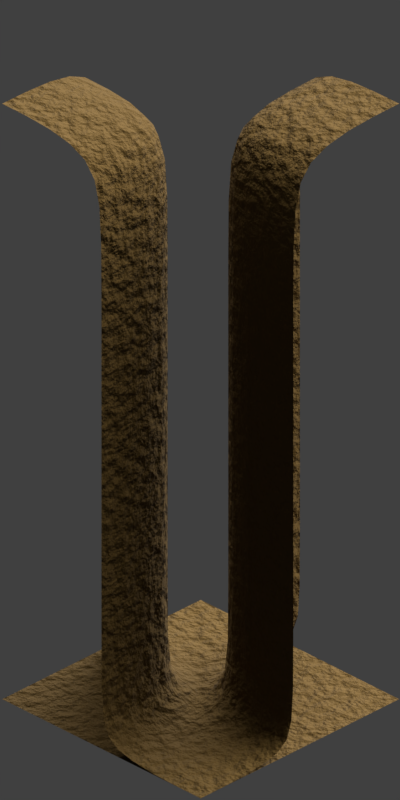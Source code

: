 # Source: cliff.blend  (saved by Blender 2.79.0; exported with 4.5.12 LTS)
import bpy
from mathutils import Matrix  # noqa: F401  (used for matrix-valued properties, if any)

bpy.ops.wm.read_factory_settings(use_empty=True)
scene = bpy.context.scene
scene.name = 'Scene'

# ---- collections
col_collection_1 = bpy.data.collections.new('Collection 1'); scene.collection.children.link(col_collection_1)
col_collection_2 = bpy.data.collections.new('Collection 2'); scene.collection.children.link(col_collection_2)
col_collection_2.hide_render = True
col_collection_2.hide_viewport = True
col_collection_11 = bpy.data.collections.new('Collection 11'); scene.collection.children.link(col_collection_11)
col_collection_11.hide_render = True
col_collection_11.hide_viewport = True

# ---- materials (node trees are filled in below, after node groups)
mat_material_001 = bpy.data.materials.new('Material.001')
mat_material_001.alpha_threshold = 0.0
mat_material_001.roughness = 0.5
mat_material_002 = bpy.data.materials.new('Material.002')
mat_material_002.alpha_threshold = 0.0
mat_material_002.roughness = 0.5

# ---- material node trees
mat_material_001.use_nodes = True; mat_material_001.node_tree.nodes.clear()
_N = mat_material_001.node_tree.nodes; _L = mat_material_001.node_tree.links
n0 = _N.new('ShaderNodeOutputMaterial'); n0.name = 'Material Output'; n0.location = (300, 300)
n1 = _N.new('ShaderNodeBsdfPrincipled'); n1.name = 'Principled BSDF'; n1.location = (10, 300)
n1.width = 150
n1.subsurface_method = 'BURLEY'
n1.inputs[0].default_value = (0.09463, 0.05521, 0.0135, 1.0)
n1.inputs[2].default_value = 1.0
n1.inputs[3].default_value = 1.45
n1.inputs[9].default_value = (1.0, 1.0, 1.0)
n1.inputs[13].default_value = 0.2
n2 = _N.new('ShaderNodeTexNoise'); n2.name = 'Noise Texture'; n2.location = (110, 100)
n2.inputs[2].default_value = 10.0
n2.inputs[3].default_value = 4.0
n3 = _N.new('ShaderNodeTexCoord'); n3.name = 'Texture Coordinate'; n3.location = (-80, 100)
n4 = _N.new('ShaderNodeDisplacement'); n4.name = 'Displacement'; n4.location = (0, 0)
n4.inputs[1].default_value = 0.0
n4.inputs[2].default_value = 0.1
_L.new(n1.outputs[0], n0.inputs[0])
_L.new(n3.outputs[3], n2.inputs[0])
_L.new(n2.outputs[0], n4.inputs[0])
_L.new(n4.outputs[0], n0.inputs[2])
n0.is_active_output = True
mat_material_002.use_nodes = True; mat_material_002.node_tree.nodes.clear()
_N = mat_material_002.node_tree.nodes; _L = mat_material_002.node_tree.links
n0 = _N.new('ShaderNodeOutputMaterial'); n0.name = 'Material Output'; n0.location = (300, 300)
n1 = _N.new('ShaderNodeBsdfPrincipled'); n1.name = 'Principled BSDF'; n1.location = (10, 300)
n1.width = 150
n1.subsurface_method = 'BURLEY'
n1.inputs[0].default_value = (0.03536, 0.3757, 0.0, 1.0)
n1.inputs[2].default_value = 0.4862
n1.inputs[3].default_value = 1.45
n1.inputs[9].default_value = (1.0, 1.0, 1.0)
n1.inputs[13].default_value = 0.133
_L.new(n1.outputs[0], n0.inputs[0])
n0.is_active_output = True

# ---- world
world_world = bpy.data.worlds.new('World'); scene.world = world_world
world_world.color = (0.05088, 0.05088, 0.05088)
world_world.use_sun_shadow = False
world_world.sun_shadow_jitter_overblur = 0.0
world_world.cycles.sampling_method = 'MANUAL'

# ---- cameras
cam_camera_001 = bpy.data.cameras.new('Camera.001')
cam_camera_001.type = 'ORTHO'
cam_camera_001.clip_end = 100.0
cam_camera_001.lens = 35.0
cam_camera_001.sensor_width = 32.0
cam_camera_001.sensor_height = 18.0
cam_camera_001.ortho_scale = 5.7
cam_camera_001.display_size = 2.0
cam_camera_001.dof.focus_distance = 0.0

# ---- lights
light_sun = bpy.data.lights.new('Sun', 'SUN')
light_sun.transmission_factor = 0.0
light_sun.angle = 1.571
light_sun.shadow_buffer_clip_start = 0.5
light_sun.shadow_soft_size = 1.0
light_sun.shadow_cascade_max_distance = 1000.0

# ---- meshes
me_plane_010 = bpy.data.meshes.new('Plane.010')
me_plane_010.from_pydata([(1.0, -1.0, 0.0), (1.0, 1.0, 4.9), (1.0, 0.0, 4.9), (1.0, 0.0, 0.0), (-1.0, -1.0, 4.9), (-0.06667, -1.0, 0.0), (-0.06667, -1.0, 4.9), (-1.0, 1.0, 4.9), (-0.06667, 1.0, 4.9), (-1.0, 0.0, 4.9), (-0.06667, 0.0, 4.9), (-0.06667, 0.0, 0.0), (1.0, 0.0, 0.7383), (-0.06667, -1.0, 0.7383), (-0.06667, 0.0, 0.7383), (-0.06667, -1.0, 4.525), (-0.06667, 0.0, 4.525), (1.0, 0.0, 4.525), (1.0, -7.0, 0.0), (1.0, -5.0, 0.0), (1.0, -5.667, 0.0), (1.0, -6.333, 0.0), (-1.0, -7.0, 4.9), (-1.0, -5.0, 4.9), (-0.06667, -7.0, 4.9), (-0.06667, -7.0, 0.0), (-0.06667, -5.0, 0.0), (-0.06667, -5.0, 4.9), (-1.0, -5.667, 4.9), (-1.0, -6.333, 4.9), (-0.06667, -6.333, 4.9), (-0.06667, -5.667, 4.9), (-0.06667, -6.333, 0.0), (-0.06667, -5.667, 0.0), (-0.06667, -7.0, 0.7383), (-0.06667, -5.0, 0.7383), (-0.06667, -6.333, 0.7383), (-0.06667, -5.667, 0.7383), (-0.06667, -5.0, 4.525), (-0.06667, -6.333, 4.525), (-0.06667, -5.667, 4.525), (-0.06667, -7.0, 4.525), (1.0, -11.0, 0.0), (1.0, -13.0, 4.9), (1.0, -12.0, 0.0), (1.0, -12.0, 4.9), (-1.0, -11.0, 4.9), (-0.06667, -11.0, 4.9), (-0.06667, -11.0, 0.0), (-1.0, -13.0, 4.9), (-0.06667, -13.0, 4.9), (-1.0, -12.0, 4.9), (-0.06667, -12.0, 4.9), (-0.06667, -12.0, 0.0), (1.0, -12.0, 0.7383), (-0.06667, -11.0, 0.7383), (-0.06667, -12.0, 0.7383), (1.0, -12.0, 4.525), (-0.06667, -12.0, 4.525), (-0.06667, -11.0, 4.525), (-1.0, -17.0, 0.0), (1.0, -17.0, 0.0), (-0.3333, -17.0, 0.0), (0.3333, -17.0, 0.0), (-1.0, -19.0, 4.9), (1.0, -19.0, 4.9), (-0.3333, -19.0, 4.9), (0.3333, -19.0, 4.9), (-1.0, -18.0, 0.0), (-1.0, -18.0, 4.9), (1.0, -18.0, 4.9), (1.0, -18.0, 0.0), (-0.3333, -18.0, 4.9), (-0.3333, -18.0, 0.0), (0.3333, -18.0, 4.9), (0.3333, -18.0, 0.0), (-1.0, -18.0, 0.7383), (1.0, -18.0, 0.7383), (-0.3333, -18.0, 0.7383), (0.3333, -18.0, 0.7383), (-1.0, -18.0, 4.525), (1.0, -18.0, 4.525), (-0.3333, -18.0, 4.525), (0.3333, -18.0, 4.525), (-1.0, -23.0, 0.0), (-1.0, -25.0, 4.9), (-1.0, -24.0, 4.9), (-1.0, -24.0, 0.0), (1.0, -23.0, 4.9), (0.0, -23.0, 0.0), (0.0, -23.0, 4.9), (1.0, -25.0, 4.9), (0.0, -25.0, 4.9), (1.0, -24.0, 4.9), (0.0, -24.0, 4.9), (0.0, -24.0, 0.0), (-1.0, -24.0, 0.7383), (0.0, -23.0, 0.7383), (0.0, -24.0, 0.7383), (0.0, -23.0, 4.525), (-1.0, -24.0, 4.525), (0.0, -24.0, 4.525), (-1.0, -31.0, 0.0), (-1.0, -29.0, 0.0), (-1.0, -30.33, 0.0), (-1.0, -29.67, 0.0), (1.0, -31.0, 4.9), (1.0, -29.0, 4.9), (0.0, -31.0, 0.0), (0.0, -31.0, 4.9), (0.0, -29.0, 4.9), (0.0, -29.0, 0.0), (1.0, -30.33, 4.9), (1.0, -29.67, 4.9), (0.0, -30.33, 0.0), (0.0, -29.67, 0.0), (0.0, -30.33, 4.9), (0.0, -29.67, 4.9), (0.0, -31.0, 0.7383), (0.0, -29.0, 0.7383), (0.0, -30.33, 0.7383), (0.0, -29.67, 0.7383), (0.0, -31.0, 4.525), (0.0, -29.0, 4.525), (0.0, -30.33, 4.525), (0.0, -29.67, 4.525), (-1.0, -37.0, 0.0), (-1.0, -35.0, 4.9), (-1.0, -36.0, 0.0), (-1.0, -36.0, 4.9), (1.0, -37.0, 4.9), (0.0, -37.0, 4.9), (0.0, -37.0, 0.0), (1.0, -35.0, 4.9), (0.0, -35.0, 4.9), (1.0, -36.0, 4.9), (0.0, -36.0, 0.0), (0.0, -36.0, 4.9), (-1.0, -36.0, 0.7383), (0.0, -37.0, 0.7383), (0.0, -36.0, 0.7383), (-1.0, -36.0, 4.525), (0.0, -36.0, 4.525), (0.0, -37.0, 4.525), (-1.0, -43.0, 0.0), (1.0, -43.0, 0.0), (0.3333, -43.0, 0.0), (-0.3333, -43.0, 0.0), (-1.0, -41.0, 4.9), (1.0, -41.0, 4.9), (0.3333, -41.0, 4.9), (-0.3333, -41.0, 4.9), (-1.0, -42.0, 4.9), (-1.0, -42.0, 0.0), (1.0, -42.0, 0.0), (1.0, -42.0, 4.9), (-0.3333, -42.0, 0.0), (-0.3333, -42.0, 4.9), (0.3333, -42.0, 0.0), (0.3333, -42.0, 4.9), (-1.0, -42.0, 0.7383), (1.0, -42.0, 0.7383), (-0.3333, -42.0, 0.7383), (0.3333, -42.0, 0.7383), (1.0, -42.0, 4.525), (-0.3333, -42.0, 4.525), (0.3333, -42.0, 4.525), (-1.0, -42.0, 4.525)], [], [(10, 2, 1, 8), (9, 10, 8, 7), (13, 5, 11, 14), (4, 6, 10, 9), (5, 0, 3, 11), (16, 17, 2, 10), (11, 3, 12, 14), (15, 13, 14, 16), (6, 15, 16, 10), (14, 12, 17, 16), (33, 20, 19, 26), (28, 31, 27, 23), (37, 33, 26, 35), (34, 25, 32, 36), (36, 32, 33, 37), (22, 24, 30, 29), (29, 30, 31, 28), (25, 18, 21, 32), (32, 21, 20, 33), (39, 36, 37, 40), (41, 34, 36, 39), (40, 37, 35, 38), (31, 40, 38, 27), (24, 41, 39, 30), (30, 39, 40, 31), (53, 44, 42, 48), (51, 52, 47, 46), (56, 53, 48, 55), (49, 50, 52, 51), (50, 43, 45, 52), (56, 54, 44, 53), (58, 57, 54, 56), (58, 56, 55, 59), (52, 58, 59, 47), (52, 45, 57, 58), (75, 71, 61, 63), (68, 73, 62, 60), (73, 75, 63, 62), (66, 67, 74, 72), (78, 79, 75, 73), (64, 66, 72, 69), (76, 78, 73, 68), (67, 65, 70, 74), (79, 77, 71, 75), (83, 81, 77, 79), (80, 82, 78, 76), (82, 83, 79, 78), (72, 74, 83, 82), (69, 72, 82, 80), (74, 70, 81, 83), (94, 93, 88, 90), (87, 95, 89, 84), (101, 94, 90, 99), (85, 92, 94, 86), (96, 98, 95, 87), (92, 91, 93, 94), (100, 101, 98, 96), (95, 98, 97, 89), (86, 94, 101, 100), (98, 101, 99, 97), (117, 113, 107, 110), (105, 115, 111, 103), (125, 117, 110, 123), (122, 109, 116, 124), (124, 116, 117, 125), (102, 108, 114, 104), (104, 114, 115, 105), (109, 106, 112, 116), (116, 112, 113, 117), (114, 120, 121, 115), (108, 118, 120, 114), (115, 121, 119, 111), (120, 124, 125, 121), (118, 122, 124, 120), (121, 125, 123, 119), (137, 135, 133, 134), (129, 137, 134, 127), (143, 131, 137, 142), (126, 132, 136, 128), (141, 142, 137, 129), (131, 130, 135, 137), (128, 136, 140, 138), (132, 139, 140, 136), (138, 140, 142, 141), (139, 143, 142, 140), (159, 155, 149, 150), (152, 157, 151, 148), (157, 159, 150, 151), (147, 146, 158, 156), (165, 166, 159, 157), (144, 147, 156, 153), (167, 165, 157, 152), (146, 145, 154, 158), (166, 164, 155, 159), (158, 154, 161, 163), (153, 156, 162, 160), (156, 158, 163, 162), (163, 161, 164, 166), (160, 162, 165, 167), (162, 163, 166, 165)])
me_plane_010.polygons.foreach_set('use_smooth', [True] * 100)
_k = {(1, 2): 1.0, (3, 12): 1.0, (4, 6): 1.0, (6, 15): 1.0, (7, 9): 1.0, (0, 3): 1.0, (0, 5): 1.0, (4, 9): 1.0, (1, 8): 1.0, (7, 8): 1.0, (12, 17): 1.0, (5, 13): 1.0, (13, 15): 1.0, (2, 17): 1.0, (18, 21): 1.0, (19, 20): 1.0, (20, 21): 1.0, (22, 29): 1.0, (23, 27): 1.0, (22, 24): 1.0, (25, 34): 1.0, (27, 38): 1.0, (23, 28): 1.0, (28, 29): 1.0, (18, 25): 1.0, (19, 26): 1.0, (34, 41): 1.0, (26, 35): 1.0, (35, 38): 1.0, (24, 41): 1.0, (43, 45): 1.0, (45, 57): 1.0, (46, 47): 1.0, (48, 55): 1.0, (49, 50): 1.0, (42, 44): 1.0, (42, 48): 1.0, (49, 51): 1.0, (46, 51): 1.0, (43, 50): 1.0, (44, 54): 1.0, (55, 59): 1.0, (54, 57): 1.0, (47, 59): 1.0, (61, 63): 1.0, (60, 62): 1.0, (62, 63): 1.0, (64, 69): 1.0, (65, 67): 1.0, (64, 66): 1.0, (66, 67): 1.0, (69, 80): 1.0, (65, 70): 1.0, (71, 77): 1.0, (61, 71): 1.0, (60, 68): 1.0, (68, 76): 1.0, (77, 81): 1.0, (76, 80): 1.0, (70, 81): 1.0, (85, 86): 1.0, (87, 96): 1.0, (88, 90): 1.0, (90, 99): 1.0, (91, 93): 1.0, (84, 87): 1.0, (84, 89): 1.0, (91, 92): 1.0, (88, 93): 1.0, (85, 92): 1.0, (96, 100): 1.0, (89, 97): 1.0, (97, 99): 1.0, (86, 100): 1.0, (103, 105): 1.0, (102, 104): 1.0, (104, 105): 1.0, (106, 109): 1.0, (107, 113): 1.0, (109, 122): 1.0, (107, 110): 1.0, (111, 119): 1.0, (106, 112): 1.0, (112, 113): 1.0, (103, 111): 1.0, (102, 108): 1.0, (108, 118): 1.0, (119, 123): 1.0, (118, 122): 1.0, (110, 123): 1.0, (127, 129): 1.0, (129, 141): 1.0, (130, 131): 1.0, (132, 139): 1.0, (133, 134): 1.0, (126, 128): 1.0, (126, 132): 1.0, (133, 135): 1.0, (127, 134): 1.0, (130, 135): 1.0, (128, 138): 1.0, (139, 143): 1.0, (138, 141): 1.0, (131, 143): 1.0, (144, 147): 1.0, (145, 146): 1.0, (146, 147): 1.0, (149, 155): 1.0, (148, 151): 1.0, (149, 150): 1.0, (150, 151): 1.0, (148, 152): 1.0, (153, 160): 1.0, (155, 164): 1.0, (144, 153): 1.0, (145, 154): 1.0, (160, 167): 1.0, (154, 161): 1.0, (161, 164): 1.0, (152, 167): 1.0}
me_plane_010.attributes.new('crease_edge', 'FLOAT', 'EDGE').data.foreach_set('value', [_k.get((min(e.vertices), max(e.vertices)), 0.0) for e in me_plane_010.edges])
me_plane_010.materials.append(mat_material_001)
me_plane_010.materials.append(mat_material_002)
me_plane_010.use_remesh_preserve_volume = False
me_plane_010.use_remesh_preserve_attributes = False
me_plane_010.use_mirror_vertex_groups = False
me_plane_010.update()
me_plane_012 = bpy.data.meshes.new('Plane.012')
me_plane_012.from_pydata([(-1.0, -1.0, 4.9), (1.0, -1.0, 4.9), (-1.0, 1.0, 4.9), (1.0, 1.0, 4.9), (-0.3333, -1.0, 4.9), (0.3333, -1.0, 4.9), (0.3333, 1.0, 4.9), (-0.3333, 1.0, 4.9), (-1.0, 0.3333, 4.9), (-1.0, -0.3333, 4.9), (1.0, -0.3333, 4.9), (1.0, 0.3333, 4.9), (-0.3333, -0.3333, 4.9), (-0.3333, 0.3333, 4.9), (0.3333, -0.3333, 4.9), (0.3333, 0.3333, 4.9), (-1.0, 3.0, 0.0), (1.0, 3.0, 0.0), (0.3333, 3.0, 0.0), (-0.3333, 3.0, 0.0), (-1.0, 2.0, 0.0), (-1.0, 2.0, 4.9), (1.0, 2.0, 4.9), (1.0, 2.0, 0.0), (-0.3333, 2.0, 4.9), (-0.3333, 2.0, 0.0), (0.3333, 2.0, 4.9), (0.3333, 2.0, 0.0), (-1.0, -3.0, 0.0), (1.0, -3.0, 0.0), (-0.3333, -3.0, 0.0), (0.3333, -3.0, 0.0), (-1.0, -2.0, 4.9), (-1.0, -2.0, 0.0), (1.0, -2.0, 0.0), (1.0, -2.0, 4.9), (-0.3333, -2.0, 0.0), (-0.3333, -2.0, 4.9), (0.3333, -2.0, 0.0), (0.3333, -2.0, 4.9), (3.0, -1.0, 0.0), (3.0, 1.0, 0.0), (2.0, -1.0, 4.9), (2.0, -1.0, 0.0), (2.0, 1.0, 0.0), (2.0, 1.0, 4.9), (3.0, -0.3333, 0.0), (3.0, 0.3333, 0.0), (2.0, -0.3333, 4.9), (2.0, 0.3333, 4.9), (2.0, -0.3333, 0.0), (2.0, 0.3333, 0.0), (3.0, 3.0, 0.0), (2.0, 3.0, 0.0), (3.0, 2.0, 0.0), (2.0, 2.0, 4.9), (2.0, 2.0, 0.0), (3.0, -3.0, 0.0), (2.0, -3.0, 0.0), (3.0, -2.0, 0.0), (2.0, -2.0, 0.0), (2.0, -2.0, 4.9), (-3.0, -1.0, 0.0), (-3.0, 1.0, 0.0), (-2.067, -1.0, 0.0), (-2.067, -1.0, 4.9), (-2.067, 1.0, 4.9), (-2.067, 1.0, 0.0), (-3.0, 0.3333, 0.0), (-3.0, -0.3333, 0.0), (-2.067, -0.3333, 0.0), (-2.067, 0.3333, 0.0), (-2.067, -0.3333, 4.9), (-2.067, 0.3333, 4.9), (-3.0, 3.0, 0.0), (-2.067, 3.0, 0.0), (-3.0, 2.0, 0.0), (-2.067, 2.0, 0.0), (-2.067, 2.0, 4.9), (-3.0, -3.0, 0.0), (-2.067, -3.0, 0.0), (-3.0, -2.0, 0.0), (-2.067, -2.0, 0.0), (-2.067, -2.0, 4.9), (-1.0, 2.0, 4.162), (1.0, 2.0, 4.162), (-0.3333, 2.0, 4.162), (0.3333, 2.0, 4.162), (-1.0, -2.0, 4.162), (1.0, -2.0, 4.162), (-0.3333, -2.0, 4.162), (0.3333, -2.0, 4.162), (2.0, -1.0, 4.162), (2.0, 1.0, 4.162), (2.0, -0.3333, 4.162), (2.0, 0.3333, 4.162), (2.0, 2.0, 4.162), (2.0, -2.0, 4.162), (-2.067, -1.0, 4.162), (-2.067, 1.0, 4.162), (-2.067, -0.3333, 4.162), (-2.067, 0.3333, 4.162), (-2.067, 2.0, 4.162), (-2.067, -2.0, 4.162), (1.0, 2.0, 0.3751), (-0.3333, 2.0, 0.3751), (0.3333, 2.0, 0.3751), (-1.0, -2.0, 0.3751), (2.0, -1.0, 0.3751), (2.0, 2.0, 0.3751), (-2.067, 1.0, 0.3751), (-2.067, -0.3333, 0.3751), (-2.067, 0.3333, 0.3751), (-2.067, 2.0, 0.3751), (-2.067, -2.0, 0.3751), (-1.0, 2.0, 0.3751), (1.0, -2.0, 0.3751), (-0.3333, -2.0, 0.3751), (0.3333, -2.0, 0.3751), (2.0, 1.0, 0.3751), (2.0, -0.3333, 0.3751), (2.0, 0.3333, 0.3751), (2.0, -2.0, 0.3751), (-2.067, -1.0, 0.3751)], [], [(15, 11, 3, 6), (8, 13, 7, 2), (13, 15, 6, 7), (4, 5, 14, 12), (12, 14, 15, 13), (0, 4, 12, 9), (9, 12, 13, 8), (5, 1, 10, 14), (14, 10, 11, 15), (27, 23, 17, 18), (20, 25, 19, 16), (25, 27, 18, 19), (7, 6, 26, 24), (105, 106, 27, 25), (2, 7, 24, 21), (115, 105, 25, 20), (6, 3, 22, 26), (106, 104, 23, 27), (39, 35, 1, 5), (32, 37, 4, 0), (37, 39, 5, 4), (30, 31, 38, 36), (90, 91, 39, 37), (28, 30, 36, 33), (88, 90, 37, 32), (31, 29, 34, 38), (91, 89, 35, 39), (51, 47, 41, 44), (11, 49, 45, 3), (121, 51, 44, 119), (108, 43, 50, 120), (120, 50, 51, 121), (1, 42, 48, 10), (10, 48, 49, 11), (43, 40, 46, 50), (50, 46, 47, 51), (56, 54, 52, 53), (23, 56, 53, 17), (119, 44, 56, 109), (3, 45, 55, 22), (104, 109, 56, 23), (44, 41, 54, 56), (60, 59, 40, 43), (35, 61, 42, 1), (122, 60, 43, 108), (29, 58, 60, 34), (89, 97, 61, 35), (58, 57, 59, 60), (73, 8, 2, 66), (68, 71, 67, 63), (101, 73, 66, 99), (98, 65, 72, 100), (100, 72, 73, 101), (62, 64, 70, 69), (69, 70, 71, 68), (65, 0, 9, 72), (72, 9, 8, 73), (77, 20, 16, 75), (76, 77, 75, 74), (99, 66, 78, 102), (63, 67, 77, 76), (66, 2, 21, 78), (113, 115, 20, 77), (83, 32, 0, 65), (81, 82, 64, 62), (103, 83, 65, 98), (79, 80, 82, 81), (80, 28, 33, 82), (103, 88, 32, 83), (114, 107, 88, 103), (114, 103, 98, 123), (78, 21, 84, 102), (110, 99, 102, 113), (111, 100, 101, 112), (123, 98, 100, 111), (112, 101, 99, 110), (116, 122, 97, 89), (61, 97, 92, 42), (22, 55, 96, 85), (45, 93, 96, 55), (48, 94, 95, 49), (42, 92, 94, 48), (49, 95, 93, 45), (118, 116, 89, 91), (107, 117, 90, 88), (117, 118, 91, 90), (26, 22, 85, 87), (21, 24, 86, 84), (24, 26, 87, 86), (36, 38, 118, 117), (33, 36, 117, 107), (38, 34, 116, 118), (34, 60, 122, 116), (71, 112, 110, 67), (64, 123, 111, 70), (70, 111, 112, 71), (67, 110, 113, 77), (82, 114, 123, 64), (82, 33, 107, 114), (102, 84, 115, 113), (97, 122, 108, 92), (85, 96, 109, 104), (93, 119, 109, 96), (94, 120, 121, 95), (92, 108, 120, 94), (95, 121, 119, 93), (87, 85, 104, 106), (84, 86, 105, 115), (86, 87, 106, 105)])
me_plane_012.polygons.foreach_set('use_smooth', [True] * 109)
_k = {(0, 9): 1.0, (1, 5): 1.0, (3, 11): 1.0, (2, 7): 1.0, (0, 4): 1.0, (4, 5): 1.0, (3, 6): 1.0, (6, 7): 1.0, (2, 8): 1.0, (8, 9): 1.0, (1, 10): 1.0, (10, 11): 1.0, (17, 23): 1.0, (16, 19): 1.0, (17, 18): 1.0, (18, 19): 1.0, (16, 20): 1.0, (21, 84): 1.0, (23, 104): 1.0, (28, 33): 1.0, (29, 31): 1.0, (28, 30): 1.0, (30, 31): 1.0, (33, 107): 1.0, (29, 34): 1.0, (35, 89): 1.0, (40, 43): 1.0, (41, 47): 1.0, (43, 108): 1.0, (41, 44): 1.0, (45, 93): 1.0, (40, 46): 1.0, (46, 47): 1.0, (52, 53): 1.0, (57, 59): 1.0, (62, 69): 1.0, (63, 67): 1.0, (62, 64): 1.0, (65, 98): 1.0, (67, 110): 1.0, (63, 68): 1.0, (68, 69): 1.0, (74, 76): 1.0, (79, 80): 1.0, (2, 21): 1.0, (3, 22): 1.0, (1, 35): 1.0, (0, 32): 1.0, (3, 45): 1.0, (1, 42): 1.0, (52, 54): 1.0, (17, 53): 1.0, (41, 54): 1.0, (57, 58): 1.0, (40, 59): 1.0, (29, 58): 1.0, (0, 65): 1.0, (2, 66): 1.0, (63, 76): 1.0, (16, 75): 1.0, (79, 81): 1.0, (62, 81): 1.0, (74, 75): 1.0, (28, 80): 1.0, (84, 115): 1.0, (22, 85): 1.0, (32, 88): 1.0, (89, 116): 1.0, (42, 92): 1.0, (93, 119): 1.0, (98, 123): 1.0, (66, 99): 1.0, (85, 104): 1.0, (88, 107): 1.0, (92, 108): 1.0, (99, 110): 1.0, (20, 115): 1.0, (34, 116): 1.0, (44, 119): 1.0, (64, 123): 1.0}
me_plane_012.attributes.new('crease_edge', 'FLOAT', 'EDGE').data.foreach_set('value', [_k.get((min(e.vertices), max(e.vertices)), 0.0) for e in me_plane_012.edges])
me_plane_012.materials.append(mat_material_001)
me_plane_012.materials.append(mat_material_002)
me_plane_012.use_remesh_preserve_volume = False
me_plane_012.use_remesh_preserve_attributes = False
me_plane_012.use_mirror_vertex_groups = False
me_plane_012.update()
me_plane_002 = bpy.data.meshes.new('Plane.002')
me_plane_002.from_pydata([(-1.0, -1.0, 4.9), (1.0, -1.0, 4.9), (0.3333, -1.0, 4.9), (-0.3333, -1.0, 4.9), (-1.0, 1.0, 0.0), (1.0, 1.0, 0.0), (0.3333, 1.0, 0.0), (-0.3333, 1.0, 0.0), (-1.0, 0.0, 0.0), (-1.0, 0.0, 4.9), (1.0, 0.0, 4.9), (1.0, 0.0, 0.0), (-0.3333, 0.0, 4.9), (-0.3333, 0.0, 0.0), (0.3333, 0.0, 4.9), (0.3333, 0.0, 0.0), (-1.0, 0.0, 4.162), (1.0, 0.0, 4.162), (-0.3333, 0.0, 4.162), (0.3333, 0.0, 4.162), (1.0, 0.0, 0.3751), (-0.3333, 0.0, 0.3751), (0.3333, 0.0, 0.3751), (-1.0, 0.0, 0.3751), (1.0, 41.0, 4.9), (1.0, 43.0, 0.0), (1.0, 42.0, 0.0), (1.0, 42.0, 4.9), (-1.0, 41.0, 0.0), (-0.06667, 41.0, 4.9), (-0.06667, 41.0, 0.0), (-1.0, 43.0, 0.0), (-0.06667, 43.0, 0.0), (-1.0, 42.0, 0.0), (-0.06667, 42.0, 0.0), (-0.06667, 42.0, 4.9), (1.0, 42.0, 4.162), (-0.06667, 41.0, 4.162), (-0.06667, 42.0, 4.162), (-0.06667, 41.0, 0.3751), (-0.06667, 42.0, 0.3751), (1.0, 42.0, 0.3751), (1.0, 35.0, 4.9), (1.0, 37.0, 4.9), (1.0, 36.33, 4.9), (1.0, 35.67, 4.9), (-1.0, 35.0, 0.0), (-1.0, 37.0, 0.0), (-0.06667, 35.0, 0.0), (-0.06667, 35.0, 4.9), (-0.06667, 37.0, 4.9), (-0.06667, 37.0, 0.0), (-1.0, 36.33, 0.0), (-1.0, 35.67, 0.0), (-0.06667, 35.67, 0.0), (-0.06667, 36.33, 0.0), (-0.06667, 35.67, 4.9), (-0.06667, 36.33, 4.9), (-0.06667, 35.0, 4.162), (-0.06667, 37.0, 4.162), (-0.06667, 35.67, 4.162), (-0.06667, 36.33, 4.162), (-0.06667, 37.0, 0.3751), (-0.06667, 35.67, 0.3751), (-0.06667, 36.33, 0.3751), (-0.06667, 35.0, 0.3751), (1.0, 31.0, 4.9), (1.0, 29.0, 0.0), (1.0, 30.0, 4.9), (1.0, 30.0, 0.0), (-1.0, 31.0, 0.0), (-0.06667, 31.0, 0.0), (-0.06667, 31.0, 4.9), (-1.0, 29.0, 0.0), (-0.06667, 29.0, 0.0), (-1.0, 30.0, 0.0), (-0.06667, 30.0, 0.0), (-0.06667, 30.0, 4.9), (1.0, 30.0, 4.162), (-0.06667, 31.0, 4.162), (-0.06667, 30.0, 4.162), (1.0, 30.0, 0.3751), (-0.06667, 30.0, 0.3751), (-0.06667, 31.0, 0.3751), (-1.0, 25.0, 4.9), (1.0, 25.0, 4.9), (-0.3333, 25.0, 4.9), (0.3333, 25.0, 4.9), (-1.0, 23.0, 0.0), (1.0, 23.0, 0.0), (-0.3333, 23.0, 0.0), (0.3333, 23.0, 0.0), (-1.0, 24.0, 4.9), (-1.0, 24.0, 0.0), (1.0, 24.0, 0.0), (1.0, 24.0, 4.9), (-0.3333, 24.0, 0.0), (-0.3333, 24.0, 4.9), (0.3333, 24.0, 0.0), (0.3333, 24.0, 4.9), (-1.0, 24.0, 4.162), (1.0, 24.0, 4.162), (-0.3333, 24.0, 4.162), (0.3333, 24.0, 4.162), (-1.0, 24.0, 0.3751), (1.0, 24.0, 0.3751), (-0.3333, 24.0, 0.3751), (0.3333, 24.0, 0.3751), (-1.0, 19.0, 4.9), (-1.0, 17.0, 0.0), (-1.0, 18.0, 0.0), (-1.0, 18.0, 4.9), (1.0, 19.0, 0.0), (0.0, 19.0, 4.9), (0.0, 19.0, 0.0), (1.0, 17.0, 0.0), (0.0, 17.0, 0.0), (1.0, 18.0, 0.0), (0.0, 18.0, 0.0), (0.0, 18.0, 4.9), (-1.0, 18.0, 4.162), (0.0, 19.0, 4.162), (0.0, 18.0, 4.162), (0.0, 19.0, 0.3751), (-1.0, 18.0, 0.3751), (0.0, 18.0, 0.3751), (-1.0, 11.0, 4.9), (-1.0, 13.0, 4.9), (-1.0, 11.67, 4.9), (-1.0, 12.33, 4.9), (1.0, 11.0, 0.0), (1.0, 13.0, 0.0), (0.0, 11.0, 4.9), (0.0, 11.0, 0.0), (0.0, 13.0, 0.0), (0.0, 13.0, 4.9), (1.0, 11.67, 0.0), (1.0, 12.33, 0.0), (0.0, 11.67, 4.9), (0.0, 12.33, 4.9), (0.0, 11.67, 0.0), (0.0, 12.33, 0.0), (0.0, 11.0, 4.162), (0.0, 13.0, 4.162), (0.0, 11.67, 4.162), (0.0, 12.33, 4.162), (0.0, 11.0, 0.3751), (0.0, 13.0, 0.3751), (0.0, 11.67, 0.3751), (0.0, 12.33, 0.3751), (-1.0, 5.0, 4.9), (-1.0, 7.0, 0.0), (-1.0, 6.0, 4.9), (-1.0, 6.0, 0.0), (1.0, 5.0, 0.0), (0.0, 5.0, 0.0), (0.0, 5.0, 4.9), (1.0, 7.0, 0.0), (0.0, 7.0, 0.0), (1.0, 6.0, 0.0), (0.0, 6.0, 4.9), (0.0, 6.0, 0.0), (-1.0, 6.0, 4.162), (0.0, 5.0, 4.162), (0.0, 6.0, 4.162), (-1.0, 6.0, 0.3751), (0.0, 6.0, 0.3751), (0.0, 5.0, 0.3751), (-1.0, 47.0, 4.9), (-1.0, 49.0, 0.0), (-1.0, 48.0, 4.9), (-1.0, 48.0, 0.0), (1.0, 47.0, 0.0), (0.0, 47.0, 0.0), (0.0, 47.0, 4.9), (1.0, 49.0, 0.0), (0.0, 49.0, 0.0), (1.0, 48.0, 0.0), (0.0, 48.0, 4.9), (0.0, 48.0, 0.0), (-1.0, 48.0, 4.162), (0.0, 47.0, 4.162), (0.0, 48.0, 4.162), (-1.0, 48.0, 0.3751), (0.0, 48.0, 0.3751), (0.0, 47.0, 0.3751), (1.0, 49.0, 4.9), (1.0, 47.0, 0.0), (1.0, 48.0, 4.9), (1.0, 48.0, 0.0), (-1.0, 49.0, 0.0), (-0.06667, 49.0, 0.0), (-0.06667, 49.0, 4.9), (-1.0, 47.0, 0.0), (-0.06667, 47.0, 0.0), (-1.0, 48.0, 0.0), (-0.06667, 48.0, 0.0), (-0.06667, 48.0, 4.9), (1.0, 48.0, 4.162), (-0.06667, 49.0, 4.162), (-0.06667, 48.0, 4.162), (1.0, 48.0, 0.3751), (-0.06667, 48.0, 0.3751), (-0.06667, 49.0, 0.3751), (-1.0, 55.0, 4.9), (-1.0, 53.0, 0.0), (-1.0, 54.0, 0.0), (-1.0, 54.0, 4.9), (1.0, 55.0, 0.0), (0.0, 55.0, 4.9), (0.0, 55.0, 0.0), (1.0, 53.0, 0.0), (0.0, 53.0, 0.0), (1.0, 54.0, 0.0), (0.0, 54.0, 0.0), (0.0, 54.0, 4.9), (-1.0, 54.0, 4.162), (0.0, 55.0, 4.162), (0.0, 54.0, 4.162), (0.0, 55.0, 0.3751), (-1.0, 54.0, 0.3751), (0.0, 54.0, 0.3751), (1.0, 53.0, 4.9), (1.0, 55.0, 0.0), (1.0, 54.0, 0.0), (1.0, 54.0, 4.9), (-1.0, 53.0, 0.0), (-0.06667, 53.0, 4.9), (-0.06667, 53.0, 0.0), (-1.0, 55.0, 0.0), (-0.06667, 55.0, 0.0), (-1.0, 54.0, 0.0), (-0.06667, 54.0, 0.0), (-0.06667, 54.0, 4.9), (1.0, 54.0, 4.162), (-0.06667, 53.0, 4.162), (-0.06667, 54.0, 4.162), (-0.06667, 53.0, 0.3751), (-0.06667, 54.0, 0.3751), (1.0, 54.0, 0.3751)], [], [(15, 11, 5, 6), (8, 13, 7, 4), (13, 15, 6, 7), (3, 2, 14, 12), (21, 22, 15, 13), (0, 3, 12, 9), (23, 21, 13, 8), (2, 1, 10, 14), (22, 20, 11, 15), (14, 10, 17, 19), (9, 12, 18, 16), (12, 14, 19, 18), (19, 17, 20, 22), (16, 18, 21, 23), (18, 19, 22, 21), (34, 26, 25, 32), (33, 34, 32, 31), (37, 29, 35, 38), (28, 30, 34, 33), (29, 24, 27, 35), (40, 41, 26, 34), (35, 27, 36, 38), (39, 37, 38, 40), (30, 39, 40, 34), (38, 36, 41, 40), (57, 44, 43, 50), (52, 55, 51, 47), (61, 57, 50, 59), (58, 49, 56, 60), (60, 56, 57, 61), (46, 48, 54, 53), (53, 54, 55, 52), (49, 42, 45, 56), (56, 45, 44, 57), (63, 60, 61, 64), (65, 58, 60, 63), (64, 61, 59, 62), (55, 64, 62, 51), (48, 65, 63, 54), (54, 63, 64, 55), (77, 68, 66, 72), (75, 76, 71, 70), (80, 77, 72, 79), (73, 74, 76, 75), (74, 67, 69, 76), (80, 78, 68, 77), (82, 81, 78, 80), (82, 80, 79, 83), (76, 82, 83, 71), (76, 69, 81, 82), (99, 95, 85, 87), (92, 97, 86, 84), (97, 99, 87, 86), (90, 91, 98, 96), (102, 103, 99, 97), (88, 90, 96, 93), (100, 102, 97, 92), (91, 89, 94, 98), (103, 101, 95, 99), (107, 105, 101, 103), (104, 106, 102, 100), (106, 107, 103, 102), (96, 98, 107, 106), (93, 96, 106, 104), (98, 94, 105, 107), (118, 117, 112, 114), (111, 119, 113, 108), (125, 118, 114, 123), (109, 116, 118, 110), (120, 122, 119, 111), (116, 115, 117, 118), (124, 125, 122, 120), (119, 122, 121, 113), (110, 118, 125, 124), (122, 125, 123, 121), (141, 137, 131, 134), (129, 139, 135, 127), (149, 141, 134, 147), (146, 133, 140, 148), (148, 140, 141, 149), (126, 132, 138, 128), (128, 138, 139, 129), (133, 130, 136, 140), (140, 136, 137, 141), (138, 144, 145, 139), (132, 142, 144, 138), (139, 145, 143, 135), (144, 148, 149, 145), (142, 146, 148, 144), (145, 149, 147, 143), (161, 159, 157, 158), (153, 161, 158, 151), (167, 155, 161, 166), (150, 156, 160, 152), (165, 166, 161, 153), (155, 154, 159, 161), (152, 160, 164, 162), (156, 163, 164, 160), (162, 164, 166, 165), (163, 167, 166, 164), (179, 177, 175, 176), (171, 179, 176, 169), (185, 173, 179, 184), (168, 174, 178, 170), (183, 184, 179, 171), (173, 172, 177, 179), (170, 178, 182, 180), (174, 181, 182, 178), (180, 182, 184, 183), (181, 185, 184, 182), (197, 188, 186, 192), (195, 196, 191, 190), (200, 197, 192, 199), (193, 194, 196, 195), (194, 187, 189, 196), (200, 198, 188, 197), (202, 201, 198, 200), (202, 200, 199, 203), (196, 202, 203, 191), (196, 189, 201, 202), (214, 213, 208, 210), (207, 215, 209, 204), (221, 214, 210, 219), (205, 212, 214, 206), (216, 218, 215, 207), (212, 211, 213, 214), (220, 221, 218, 216), (215, 218, 217, 209), (206, 214, 221, 220), (218, 221, 219, 217), (232, 224, 223, 230), (231, 232, 230, 229), (235, 227, 233, 236), (226, 228, 232, 231), (227, 222, 225, 233), (238, 239, 224, 232), (233, 225, 234, 236), (237, 235, 236, 238), (228, 237, 238, 232), (236, 234, 239, 238)])
me_plane_002.polygons.foreach_set('use_smooth', [True] * 140)
_k = {(0, 3): 1.0, (1, 2): 1.0, (2, 3): 1.0, (5, 11): 1.0, (4, 7): 1.0, (5, 6): 1.0, (6, 7): 1.0, (4, 8): 1.0, (9, 16): 1.0, (11, 20): 1.0, (0, 9): 1.0, (1, 10): 1.0, (16, 23): 1.0, (10, 17): 1.0, (17, 20): 1.0, (8, 23): 1.0, (25, 26): 1.0, (27, 36): 1.0, (28, 30): 1.0, (30, 39): 1.0, (31, 33): 1.0, (24, 27): 1.0, (24, 29): 1.0, (28, 33): 1.0, (25, 32): 1.0, (31, 32): 1.0, (36, 41): 1.0, (29, 37): 1.0, (37, 39): 1.0, (26, 41): 1.0, (42, 45): 1.0, (43, 44): 1.0, (44, 45): 1.0, (46, 53): 1.0, (47, 51): 1.0, (46, 48): 1.0, (49, 58): 1.0, (51, 62): 1.0, (47, 52): 1.0, (52, 53): 1.0, (42, 49): 1.0, (43, 50): 1.0, (58, 65): 1.0, (50, 59): 1.0, (59, 62): 1.0, (48, 65): 1.0, (67, 69): 1.0, (69, 81): 1.0, (70, 71): 1.0, (72, 79): 1.0, (73, 74): 1.0, (66, 68): 1.0, (66, 72): 1.0, (73, 75): 1.0, (70, 75): 1.0, (67, 74): 1.0, (68, 78): 1.0, (79, 83): 1.0, (78, 81): 1.0, (71, 83): 1.0, (85, 87): 1.0, (84, 86): 1.0, (86, 87): 1.0, (88, 93): 1.0, (89, 91): 1.0, (88, 90): 1.0, (90, 91): 1.0, (93, 104): 1.0, (89, 94): 1.0, (95, 101): 1.0, (85, 95): 1.0, (84, 92): 1.0, (92, 100): 1.0, (101, 105): 1.0, (100, 104): 1.0, (94, 105): 1.0, (109, 110): 1.0, (111, 120): 1.0, (112, 114): 1.0, (114, 123): 1.0, (115, 117): 1.0, (108, 111): 1.0, (108, 113): 1.0, (115, 116): 1.0, (112, 117): 1.0, (109, 116): 1.0, (120, 124): 1.0, (113, 121): 1.0, (121, 123): 1.0, (110, 124): 1.0, (127, 129): 1.0, (126, 128): 1.0, (128, 129): 1.0, (130, 133): 1.0, (131, 137): 1.0, (133, 146): 1.0, (131, 134): 1.0, (135, 143): 1.0, (130, 136): 1.0, (136, 137): 1.0, (127, 135): 1.0, (126, 132): 1.0, (132, 142): 1.0, (143, 147): 1.0, (142, 146): 1.0, (134, 147): 1.0, (151, 153): 1.0, (153, 165): 1.0, (154, 155): 1.0, (156, 163): 1.0, (157, 158): 1.0, (150, 152): 1.0, (150, 156): 1.0, (157, 159): 1.0, (151, 158): 1.0, (154, 159): 1.0, (152, 162): 1.0, (163, 167): 1.0, (162, 165): 1.0, (155, 167): 1.0, (169, 171): 1.0, (171, 183): 1.0, (172, 173): 1.0, (174, 181): 1.0, (175, 176): 1.0, (168, 170): 1.0, (168, 174): 1.0, (175, 177): 1.0, (169, 176): 1.0, (172, 177): 1.0, (170, 180): 1.0, (181, 185): 1.0, (180, 183): 1.0, (173, 185): 1.0, (187, 189): 1.0, (189, 201): 1.0, (190, 191): 1.0, (192, 199): 1.0, (193, 194): 1.0, (186, 188): 1.0, (186, 192): 1.0, (193, 195): 1.0, (190, 195): 1.0, (187, 194): 1.0, (188, 198): 1.0, (199, 203): 1.0, (198, 201): 1.0, (191, 203): 1.0, (205, 206): 1.0, (207, 216): 1.0, (208, 210): 1.0, (210, 219): 1.0, (211, 213): 1.0, (204, 207): 1.0, (204, 209): 1.0, (211, 212): 1.0, (208, 213): 1.0, (205, 212): 1.0, (216, 220): 1.0, (209, 217): 1.0, (217, 219): 1.0, (206, 220): 1.0, (223, 224): 1.0, (225, 234): 1.0, (226, 228): 1.0, (228, 237): 1.0, (229, 231): 1.0, (222, 225): 1.0, (222, 227): 1.0, (226, 231): 1.0, (223, 230): 1.0, (229, 230): 1.0, (234, 239): 1.0, (227, 235): 1.0, (235, 237): 1.0, (224, 239): 1.0}
me_plane_002.attributes.new('crease_edge', 'FLOAT', 'EDGE').data.foreach_set('value', [_k.get((min(e.vertices), max(e.vertices)), 0.0) for e in me_plane_002.edges])
me_plane_002.materials.append(mat_material_001)
me_plane_002.materials.append(mat_material_002)
me_plane_002.use_remesh_preserve_volume = False
me_plane_002.use_remesh_preserve_attributes = False
me_plane_002.use_mirror_vertex_groups = False
me_plane_002.update()
me_plane_001 = bpy.data.meshes.new('Plane.001')
me_plane_001.from_pydata([(-1.0, -1.0, 4.9), (1.0, -1.0, 4.9), (-1.0, 1.0, 4.9), (1.0, 1.0, 4.9), (-0.3333, -1.0, 4.9), (0.3333, -1.0, 4.9), (0.3333, 1.0, 4.9), (-0.3333, 1.0, 4.9), (-1.0, 0.3333, 4.9), (-1.0, -0.3333, 4.9), (1.0, -0.3333, 4.9), (1.0, 0.3333, 4.9), (-0.3333, -0.3333, 4.9), (-0.3333, 0.3333, 4.9), (0.3333, -0.3333, 4.9), (0.3333, 0.3333, 4.9), (-1.0, 3.0, 0.0), (1.0, 3.0, 0.0), (0.3333, 3.0, 0.0), (-0.3333, 3.0, 0.0), (-1.0, 2.0, 0.0), (-1.0, 2.0, 4.9), (1.0, 2.0, 4.9), (1.0, 2.0, 0.0), (-0.3333, 2.0, 4.9), (-0.3333, 2.0, 0.0), (0.3333, 2.0, 4.9), (0.3333, 2.0, 0.0), (-1.0, -3.0, 0.0), (1.0, -3.0, 0.0), (-0.3333, -3.0, 0.0), (0.3333, -3.0, 0.0), (-1.0, -2.0, 4.9), (-1.0, -2.0, 0.0), (1.0, -2.0, 0.0), (1.0, -2.0, 4.9), (-0.3333, -2.0, 0.0), (-0.3333, -2.0, 4.9), (0.3333, -2.0, 0.0), (0.3333, -2.0, 4.9), (3.0, -1.0, 0.0), (3.0, 1.0, 0.0), (2.0, -1.0, 4.9), (2.0, -1.0, 0.0), (2.0, 1.0, 0.0), (2.0, 1.0, 4.9), (3.0, -0.3333, 0.0), (3.0, 0.3333, 0.0), (2.0, -0.3333, 4.9), (2.0, 0.3333, 4.9), (2.0, -0.3333, 0.0), (2.0, 0.3333, 0.0), (3.0, 3.0, 0.0), (2.0, 3.0, 0.0), (3.0, 2.0, 0.0), (2.0, 2.0, 4.9), (2.0, 2.0, 0.0), (3.0, -3.0, 0.0), (2.0, -3.0, 0.0), (3.0, -2.0, 0.0), (2.0, -2.0, 0.0), (2.0, -2.0, 4.9), (-3.0, -1.0, 0.0), (-3.0, 1.0, 0.0), (-2.067, -1.0, 0.0), (-2.067, -1.0, 4.9), (-2.067, 1.0, 4.9), (-2.067, 1.0, 0.0), (-3.0, 0.3333, 0.0), (-3.0, -0.3333, 0.0), (-2.067, -0.3333, 0.0), (-2.067, 0.3333, 0.0), (-2.067, -0.3333, 4.9), (-2.067, 0.3333, 4.9), (-3.0, 3.0, 0.0), (-2.067, 3.0, 0.0), (-3.0, 2.0, 0.0), (-2.067, 2.0, 0.0), (-2.067, 2.0, 4.9), (-3.0, -3.0, 0.0), (-2.067, -3.0, 0.0), (-3.0, -2.0, 0.0), (-2.067, -2.0, 0.0), (-2.067, -2.0, 4.9), (-1.0, 2.0, 4.162), (1.0, 2.0, 4.162), (-0.3333, 2.0, 4.162), (0.3333, 2.0, 4.162), (-1.0, -2.0, 4.162), (1.0, -2.0, 4.162), (-0.3333, -2.0, 4.162), (0.3333, -2.0, 4.162), (2.0, -1.0, 4.162), (2.0, 1.0, 4.162), (2.0, -0.3333, 4.162), (2.0, 0.3333, 4.162), (2.0, 2.0, 4.162), (2.0, -2.0, 4.162), (-2.067, -1.0, 4.162), (-2.067, 1.0, 4.162), (-2.067, -0.3333, 4.162), (-2.067, 0.3333, 4.162), (-2.067, 2.0, 4.162), (-2.067, -2.0, 4.162), (1.0, 2.0, 0.3751), (-0.3333, 2.0, 0.3751), (0.3333, 2.0, 0.3751), (-1.0, -2.0, 0.3751), (2.0, -1.0, 0.3751), (2.0, 2.0, 0.3751), (-2.067, 1.0, 0.3751), (-2.067, -0.3333, 0.3751), (-2.067, 0.3333, 0.3751), (-2.067, 2.0, 0.3751), (-2.067, -2.0, 0.3751), (-1.0, 2.0, 0.3751), (1.0, -2.0, 0.3751), (-0.3333, -2.0, 0.3751), (0.3333, -2.0, 0.3751), (2.0, 1.0, 0.3751), (2.0, -0.3333, 0.3751), (2.0, 0.3333, 0.3751), (2.0, -2.0, 0.3751), (-2.067, -1.0, 0.3751)], [], [(15, 11, 3, 6), (8, 13, 7, 2), (13, 15, 6, 7), (4, 5, 14, 12), (12, 14, 15, 13), (0, 4, 12, 9), (9, 12, 13, 8), (5, 1, 10, 14), (14, 10, 11, 15), (27, 23, 17, 18), (20, 25, 19, 16), (25, 27, 18, 19), (7, 6, 26, 24), (105, 106, 27, 25), (2, 7, 24, 21), (115, 105, 25, 20), (6, 3, 22, 26), (106, 104, 23, 27), (39, 35, 1, 5), (32, 37, 4, 0), (37, 39, 5, 4), (30, 31, 38, 36), (90, 91, 39, 37), (28, 30, 36, 33), (88, 90, 37, 32), (31, 29, 34, 38), (91, 89, 35, 39), (51, 47, 41, 44), (11, 49, 45, 3), (121, 51, 44, 119), (108, 43, 50, 120), (120, 50, 51, 121), (1, 42, 48, 10), (10, 48, 49, 11), (43, 40, 46, 50), (50, 46, 47, 51), (56, 54, 52, 53), (23, 56, 53, 17), (119, 44, 56, 109), (3, 45, 55, 22), (104, 109, 56, 23), (44, 41, 54, 56), (60, 59, 40, 43), (35, 61, 42, 1), (122, 60, 43, 108), (29, 58, 60, 34), (89, 97, 61, 35), (58, 57, 59, 60), (73, 8, 2, 66), (68, 71, 67, 63), (101, 73, 66, 99), (98, 65, 72, 100), (100, 72, 73, 101), (62, 64, 70, 69), (69, 70, 71, 68), (65, 0, 9, 72), (72, 9, 8, 73), (77, 20, 16, 75), (76, 77, 75, 74), (99, 66, 78, 102), (63, 67, 77, 76), (66, 2, 21, 78), (113, 115, 20, 77), (83, 32, 0, 65), (81, 82, 64, 62), (103, 83, 65, 98), (79, 80, 82, 81), (80, 28, 33, 82), (103, 88, 32, 83), (114, 107, 88, 103), (114, 103, 98, 123), (78, 21, 84, 102), (110, 99, 102, 113), (111, 100, 101, 112), (123, 98, 100, 111), (112, 101, 99, 110), (116, 122, 97, 89), (61, 97, 92, 42), (22, 55, 96, 85), (45, 93, 96, 55), (48, 94, 95, 49), (42, 92, 94, 48), (49, 95, 93, 45), (118, 116, 89, 91), (107, 117, 90, 88), (117, 118, 91, 90), (26, 22, 85, 87), (21, 24, 86, 84), (24, 26, 87, 86), (36, 38, 118, 117), (33, 36, 117, 107), (38, 34, 116, 118), (34, 60, 122, 116), (71, 112, 110, 67), (64, 123, 111, 70), (70, 111, 112, 71), (67, 110, 113, 77), (82, 114, 123, 64), (82, 33, 107, 114), (102, 84, 115, 113), (97, 122, 108, 92), (85, 96, 109, 104), (93, 119, 109, 96), (94, 120, 121, 95), (92, 108, 120, 94), (95, 121, 119, 93), (87, 85, 104, 106), (84, 86, 105, 115), (86, 87, 106, 105)])
me_plane_001.polygons.foreach_set('use_smooth', [True] * 109)
_k = {(0, 9): 1.0, (1, 5): 1.0, (3, 11): 1.0, (2, 7): 1.0, (0, 4): 1.0, (4, 5): 1.0, (3, 6): 1.0, (6, 7): 1.0, (2, 8): 1.0, (8, 9): 1.0, (1, 10): 1.0, (10, 11): 1.0, (17, 23): 1.0, (16, 19): 1.0, (17, 18): 1.0, (18, 19): 1.0, (16, 20): 1.0, (21, 84): 1.0, (23, 104): 1.0, (28, 33): 1.0, (29, 31): 1.0, (28, 30): 1.0, (30, 31): 1.0, (33, 107): 1.0, (29, 34): 1.0, (35, 89): 1.0, (40, 43): 1.0, (41, 47): 1.0, (43, 108): 1.0, (41, 44): 1.0, (45, 93): 1.0, (40, 46): 1.0, (46, 47): 1.0, (52, 53): 1.0, (57, 59): 1.0, (62, 69): 1.0, (63, 67): 1.0, (62, 64): 1.0, (65, 98): 1.0, (67, 110): 1.0, (63, 68): 1.0, (68, 69): 1.0, (74, 76): 1.0, (79, 80): 1.0, (2, 21): 1.0, (3, 22): 1.0, (1, 35): 1.0, (0, 32): 1.0, (3, 45): 1.0, (1, 42): 1.0, (52, 54): 1.0, (17, 53): 1.0, (41, 54): 1.0, (57, 58): 1.0, (40, 59): 1.0, (29, 58): 1.0, (0, 65): 1.0, (2, 66): 1.0, (63, 76): 1.0, (16, 75): 1.0, (79, 81): 1.0, (62, 81): 1.0, (74, 75): 1.0, (28, 80): 1.0, (84, 115): 1.0, (22, 85): 1.0, (32, 88): 1.0, (89, 116): 1.0, (42, 92): 1.0, (93, 119): 1.0, (98, 123): 1.0, (66, 99): 1.0, (85, 104): 1.0, (88, 107): 1.0, (92, 108): 1.0, (99, 110): 1.0, (20, 115): 1.0, (34, 116): 1.0, (44, 119): 1.0, (64, 123): 1.0}
me_plane_001.attributes.new('crease_edge', 'FLOAT', 'EDGE').data.foreach_set('value', [_k.get((min(e.vertices), max(e.vertices)), 0.0) for e in me_plane_001.edges])
me_plane_001.materials.append(mat_material_001)
me_plane_001.use_remesh_preserve_volume = False
me_plane_001.use_remesh_preserve_attributes = False
me_plane_001.use_mirror_vertex_groups = False
me_plane_001.update()
me_plane_003 = bpy.data.meshes.new('Plane.003')
me_plane_003.from_pydata([(-1.0, -1.0, 4.9), (1.0, -1.0, 4.9), (-1.0, 1.0, 4.9), (1.0, 1.0, 4.9), (-0.3333, -1.0, 4.9), (0.3333, -1.0, 4.9), (0.3333, 1.0, 4.9), (-0.3333, 1.0, 4.9), (-1.0, 0.3333, 4.9), (-1.0, -0.3333, 4.9), (1.0, -0.3333, 4.9), (1.0, 0.3333, 4.9), (-0.3333, -0.3333, 4.9), (-0.3333, 0.3333, 4.9), (0.3333, -0.3333, 4.9), (0.3333, 0.3333, 4.9), (-1.0, 3.0, 0.0), (1.0, 3.0, 0.0), (0.3333, 3.0, 0.0), (-0.3333, 3.0, 0.0), (-1.0, 2.0, 0.0), (-1.0, 2.0, 4.9), (1.0, 2.0, 4.9), (1.0, 2.0, 0.0), (-0.3333, 2.0, 4.9), (-0.3333, 2.0, 0.0), (0.3333, 2.0, 4.9), (0.3333, 2.0, 0.0), (-1.0, -3.0, 0.0), (1.0, -3.0, 0.0), (-0.3333, -3.0, 0.0), (0.3333, -3.0, 0.0), (-1.0, -2.0, 4.9), (-1.0, -2.0, 0.0), (1.0, -2.0, 0.0), (1.0, -2.0, 4.9), (-0.3333, -2.0, 0.0), (-0.3333, -2.0, 4.9), (0.3333, -2.0, 0.0), (0.3333, -2.0, 4.9), (3.0, -1.0, 0.0), (3.0, 1.0, 0.0), (2.0, -1.0, 4.9), (2.0, -1.0, 0.0), (2.0, 1.0, 0.0), (2.0, 1.0, 4.9), (3.0, -0.3333, 0.0), (3.0, 0.3333, 0.0), (2.0, -0.3333, 4.9), (2.0, 0.3333, 4.9), (2.0, -0.3333, 0.0), (2.0, 0.3333, 0.0), (3.0, 3.0, 0.0), (2.0, 3.0, 0.0), (3.0, 2.0, 0.0), (2.0, 2.0, 4.9), (2.0, 2.0, 0.0), (3.0, -3.0, 0.0), (2.0, -3.0, 0.0), (3.0, -2.0, 0.0), (2.0, -2.0, 0.0), (2.0, -2.0, 4.9), (-3.0, -1.0, 0.0), (-3.0, 1.0, 0.0), (-2.067, -1.0, 0.0), (-2.067, -1.0, 4.9), (-2.067, 1.0, 4.9), (-2.067, 1.0, 0.0), (-3.0, 0.3333, 0.0), (-3.0, -0.3333, 0.0), (-2.067, -0.3333, 0.0), (-2.067, 0.3333, 0.0), (-2.067, -0.3333, 4.9), (-2.067, 0.3333, 4.9), (-3.0, 3.0, 0.0), (-2.067, 3.0, 0.0), (-3.0, 2.0, 0.0), (-2.067, 2.0, 0.0), (-2.067, 2.0, 4.9), (-3.0, -3.0, 0.0), (-2.067, -3.0, 0.0), (-3.0, -2.0, 0.0), (-2.067, -2.0, 0.0), (-2.067, -2.0, 4.9), (-1.0, 2.0, 4.162), (1.0, 2.0, 4.162), (-0.3333, 2.0, 4.162), (0.3333, 2.0, 4.162), (-1.0, -2.0, 4.162), (1.0, -2.0, 4.162), (-0.3333, -2.0, 4.162), (0.3333, -2.0, 4.162), (2.0, -1.0, 4.162), (2.0, 1.0, 4.162), (2.0, -0.3333, 4.162), (2.0, 0.3333, 4.162), (2.0, 2.0, 4.162), (2.0, -2.0, 4.162), (-2.067, -1.0, 4.162), (-2.067, 1.0, 4.162), (-2.067, -0.3333, 4.162), (-2.067, 0.3333, 4.162), (-2.067, 2.0, 4.162), (-2.067, -2.0, 4.162), (1.0, 2.0, 0.3751), (-0.3333, 2.0, 0.3751), (0.3333, 2.0, 0.3751), (-1.0, -2.0, 0.3751), (2.0, -1.0, 0.3751), (2.0, 2.0, 0.3751), (-2.067, 1.0, 0.3751), (-2.067, -0.3333, 0.3751), (-2.067, 0.3333, 0.3751), (-2.067, 2.0, 0.3751), (-2.067, -2.0, 0.3751), (-1.0, 2.0, 0.3751), (1.0, -2.0, 0.3751), (-0.3333, -2.0, 0.3751), (0.3333, -2.0, 0.3751), (2.0, 1.0, 0.3751), (2.0, -0.3333, 0.3751), (2.0, 0.3333, 0.3751), (2.0, -2.0, 0.3751), (-2.067, -1.0, 0.3751)], [], [(15, 11, 3, 6), (8, 13, 7, 2), (13, 15, 6, 7), (4, 5, 14, 12), (12, 14, 15, 13), (0, 4, 12, 9), (9, 12, 13, 8), (5, 1, 10, 14), (14, 10, 11, 15), (27, 23, 17, 18), (20, 25, 19, 16), (25, 27, 18, 19), (7, 6, 26, 24), (105, 106, 27, 25), (2, 7, 24, 21), (115, 105, 25, 20), (6, 3, 22, 26), (106, 104, 23, 27), (39, 35, 1, 5), (32, 37, 4, 0), (37, 39, 5, 4), (30, 31, 38, 36), (90, 91, 39, 37), (28, 30, 36, 33), (88, 90, 37, 32), (31, 29, 34, 38), (91, 89, 35, 39), (51, 47, 41, 44), (11, 49, 45, 3), (121, 51, 44, 119), (108, 43, 50, 120), (120, 50, 51, 121), (1, 42, 48, 10), (10, 48, 49, 11), (43, 40, 46, 50), (50, 46, 47, 51), (56, 54, 52, 53), (23, 56, 53, 17), (119, 44, 56, 109), (3, 45, 55, 22), (104, 109, 56, 23), (44, 41, 54, 56), (60, 59, 40, 43), (35, 61, 42, 1), (122, 60, 43, 108), (29, 58, 60, 34), (89, 97, 61, 35), (58, 57, 59, 60), (73, 8, 2, 66), (68, 71, 67, 63), (101, 73, 66, 99), (98, 65, 72, 100), (100, 72, 73, 101), (62, 64, 70, 69), (69, 70, 71, 68), (65, 0, 9, 72), (72, 9, 8, 73), (77, 20, 16, 75), (76, 77, 75, 74), (99, 66, 78, 102), (63, 67, 77, 76), (66, 2, 21, 78), (113, 115, 20, 77), (83, 32, 0, 65), (81, 82, 64, 62), (103, 83, 65, 98), (79, 80, 82, 81), (80, 28, 33, 82), (103, 88, 32, 83), (114, 107, 88, 103), (114, 103, 98, 123), (78, 21, 84, 102), (110, 99, 102, 113), (111, 100, 101, 112), (123, 98, 100, 111), (112, 101, 99, 110), (116, 122, 97, 89), (61, 97, 92, 42), (22, 55, 96, 85), (45, 93, 96, 55), (48, 94, 95, 49), (42, 92, 94, 48), (49, 95, 93, 45), (118, 116, 89, 91), (107, 117, 90, 88), (117, 118, 91, 90), (26, 22, 85, 87), (21, 24, 86, 84), (24, 26, 87, 86), (36, 38, 118, 117), (33, 36, 117, 107), (38, 34, 116, 118), (34, 60, 122, 116), (71, 112, 110, 67), (64, 123, 111, 70), (70, 111, 112, 71), (67, 110, 113, 77), (82, 114, 123, 64), (82, 33, 107, 114), (102, 84, 115, 113), (97, 122, 108, 92), (85, 96, 109, 104), (93, 119, 109, 96), (94, 120, 121, 95), (92, 108, 120, 94), (95, 121, 119, 93), (87, 85, 104, 106), (84, 86, 105, 115), (86, 87, 106, 105)])
me_plane_003.polygons.foreach_set('use_smooth', [True] * 109)
_k = {(0, 9): 1.0, (1, 5): 1.0, (3, 11): 1.0, (2, 7): 1.0, (0, 4): 1.0, (4, 5): 1.0, (3, 6): 1.0, (6, 7): 1.0, (2, 8): 1.0, (8, 9): 1.0, (1, 10): 1.0, (10, 11): 1.0, (17, 23): 1.0, (16, 19): 1.0, (17, 18): 1.0, (18, 19): 1.0, (16, 20): 1.0, (21, 84): 1.0, (23, 104): 1.0, (28, 33): 1.0, (29, 31): 1.0, (28, 30): 1.0, (30, 31): 1.0, (33, 107): 1.0, (29, 34): 1.0, (35, 89): 1.0, (40, 43): 1.0, (41, 47): 1.0, (43, 108): 1.0, (41, 44): 1.0, (45, 93): 1.0, (40, 46): 1.0, (46, 47): 1.0, (52, 53): 1.0, (57, 59): 1.0, (62, 69): 1.0, (63, 67): 1.0, (62, 64): 1.0, (65, 98): 1.0, (67, 110): 1.0, (63, 68): 1.0, (68, 69): 1.0, (74, 76): 1.0, (79, 80): 1.0, (2, 21): 1.0, (3, 22): 1.0, (1, 35): 1.0, (0, 32): 1.0, (3, 45): 1.0, (1, 42): 1.0, (52, 54): 1.0, (17, 53): 1.0, (41, 54): 1.0, (57, 58): 1.0, (40, 59): 1.0, (29, 58): 1.0, (0, 65): 1.0, (2, 66): 1.0, (63, 76): 1.0, (16, 75): 1.0, (79, 81): 1.0, (62, 81): 1.0, (74, 75): 1.0, (28, 80): 1.0, (84, 115): 1.0, (22, 85): 1.0, (32, 88): 1.0, (89, 116): 1.0, (42, 92): 1.0, (93, 119): 1.0, (98, 123): 1.0, (66, 99): 1.0, (85, 104): 1.0, (88, 107): 1.0, (92, 108): 1.0, (99, 110): 1.0, (20, 115): 1.0, (34, 116): 1.0, (44, 119): 1.0, (64, 123): 1.0}
me_plane_003.attributes.new('crease_edge', 'FLOAT', 'EDGE').data.foreach_set('value', [_k.get((min(e.vertices), max(e.vertices)), 0.0) for e in me_plane_003.edges])
me_plane_003.materials.append(mat_material_001)
me_plane_003.materials.append(mat_material_002)
me_plane_003.use_remesh_preserve_volume = False
me_plane_003.use_remesh_preserve_attributes = False
me_plane_003.use_mirror_vertex_groups = False
me_plane_003.update()

# ---- objects
ob_plane_011 = bpy.data.objects.new('Plane.011', me_plane_010)
ob_plane_010 = bpy.data.objects.new('Plane.010', me_plane_012)
ob_plane_002 = bpy.data.objects.new('Plane.002', me_plane_002)
ob_sun = bpy.data.objects.new('Sun', light_sun)
ob_camera = bpy.data.objects.new('Camera', cam_camera_001)
ob_plane_001 = bpy.data.objects.new('Plane.001', me_plane_001)
ob_plane_000 = bpy.data.objects.new('Plane.000', me_plane_003)

# ---- transforms, parenting, visibility, modifiers, constraints
ob_plane_011.location = (-10.0, 42.0, 0.0)
ob_plane_011.lineart.crease_threshold = 0.0
_m = ob_plane_011.modifiers.new('Subsurf', 'SUBSURF')
_m.uv_smooth = 'PRESERVE_CORNERS'
_m.quality = 2
_m.levels = 3
_m.show_only_control_edges = False
ob_plane_010.location = (10.0, 48.0, 0.0)
ob_plane_010.lineart.crease_threshold = 0.0
_m = ob_plane_010.modifiers.new('Subsurf', 'SUBSURF')
_m.uv_smooth = 'PRESERVE_CORNERS'
_m.quality = 2
_m.levels = 3
_m.show_only_control_edges = False
ob_plane_002.location = (0.0, -54.0, 0.0)
ob_plane_002.lineart.crease_threshold = 0.0
_m = ob_plane_002.modifiers.new('Subsurf', 'SUBSURF')
_m.uv_smooth = 'PRESERVE_CORNERS'
_m.quality = 2
_m.levels = 3
_m.show_only_control_edges = False
ob_sun.location = (0.0, 0.0, 0.0)
ob_sun.rotation_euler = (0.7854, 1.57e-16, 1.571)
ob_sun.lineart.crease_threshold = 0.0
ob_camera.location = (-9.232, -9.225, 10.0)
ob_camera.rotation_euler = (1.047, 3.486e-08, -0.7854)
ob_camera.lineart.crease_threshold = 0.0
ob_plane_001.location = (0.0, 0.0, 0.0)
ob_plane_001.lineart.crease_threshold = 0.0
_m = ob_plane_001.modifiers.new('Subsurf', 'SUBSURF')
_m.uv_smooth = 'PRESERVE_CORNERS'
_m.quality = 2
_m.levels = 3
_m.show_only_control_edges = False
ob_plane_000.location = (0.0, 0.0, 0.0)
ob_plane_000.lineart.crease_threshold = 0.0
_m = ob_plane_000.modifiers.new('Subsurf', 'SUBSURF')
_m.uv_smooth = 'PRESERVE_CORNERS'
_m.quality = 2
_m.levels = 3
_m.show_only_control_edges = False

# ---- collection membership
col_collection_1.objects.link(ob_plane_011)
col_collection_1.objects.link(ob_plane_010)
col_collection_1.objects.link(ob_plane_002)
col_collection_1.objects.link(ob_sun)
col_collection_1.objects.link(ob_camera)
col_collection_2.objects.link(ob_plane_001)
col_collection_11.objects.link(ob_plane_000)

# ---- scene / render settings (as saved in the file)
scene.camera = ob_camera
scene.frame_start = 1; scene.frame_end = 250; scene.frame_set(1)
scene.render.engine = 'CYCLES'
scene.render.resolution_x = 64
scene.render.resolution_y = 128
scene.render.dither_intensity = 0.0
scene.render.film_transparent = True
scene.cycles.use_denoising = False
scene.cycles.samples = 128
scene.cycles.sampling_pattern = 'TABULATED_SOBOL'
scene.cycles.use_adaptive_sampling = False
scene.cycles.use_light_tree = False
scene.cycles.blur_glossy = 0.0
scene.cycles.sample_clamp_indirect = 0.0
scene.view_settings.view_transform = 'Standard'
bpy.context.view_layer.update()
